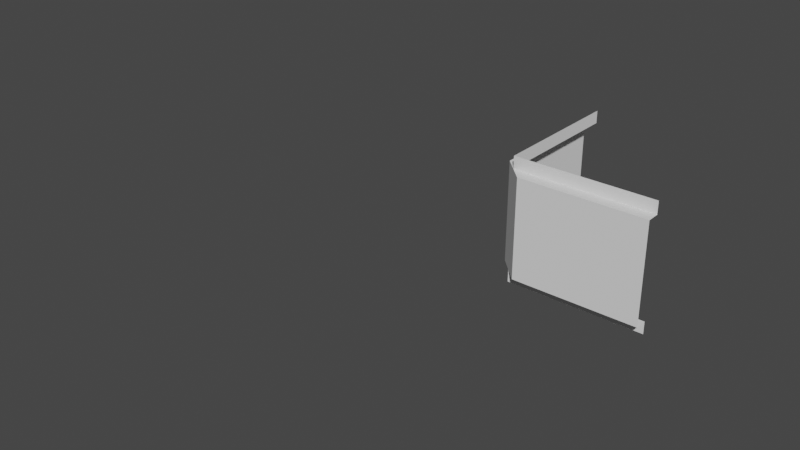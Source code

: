 # Source: Inner_Edge_Segment_-_Middle.blend  (saved by Blender 2.82.7; exported with 4.5.12 LTS)
import bpy
from mathutils import Matrix  # noqa: F401  (used for matrix-valued properties, if any)

bpy.ops.wm.read_factory_settings(use_empty=True)
scene = bpy.context.scene
scene.name = 'Scene'

# ---- world
world_world = bpy.data.worlds.new('World'); scene.world = world_world
world_world.use_nodes = True; world_world.node_tree.nodes.clear()
_N = world_world.node_tree.nodes; _L = world_world.node_tree.links
n0 = _N.new('ShaderNodeOutputWorld'); n0.name = 'World Output'; n0.location = (300, 300)
n1 = _N.new('ShaderNodeBackground'); n1.name = 'Background'; n1.location = (10, 300)
n1.inputs[0].default_value = (0.05088, 0.05088, 0.05088, 1.0)
_L.new(n1.outputs[0], n0.inputs[0])
n0.is_active_output = True
world_world.color = (0.05088, 0.05088, 0.05088)
world_world.use_sun_shadow = False
world_world.sun_shadow_jitter_overblur = 0.0

# ---- meshes
me_plane = bpy.data.meshes.new('Plane')
me_plane.from_pydata([(2.325, 2.125, 0.1), (7.451e-07, 1.192e-06, 0.0), (2.125, 3.333, 0.1), (3.333, 2.225, 2.235e-08), (2.225, 2.225, 1.0), (2.225, 3.333, 1.0), (2.125, 2.325, 0.1), (2.125, 3.333, 0.1), (3.333, 2.125, 0.1), (2.225, 3.333, 2.235e-08), (2.225, 3.333, 0.1), (3.333, 2.125, 0.1), (3.333, 2.225, 1.0), (3.333, 2.225, 0.9), (3.333, 2.225, 0.1), (2.225, 2.225, 2.235e-08), (2.225, 2.225, 0.1), (2.225, 3.333, 0.9), (2.325, 2.125, 0.9), (2.125, 2.325, 0.9), (2.125, 3.333, 0.9), (3.333, 2.125, 0.9), (2.225, 2.225, 0.9)], [(0, 8), (8, 11), (2, 7)], [(13, 22, 4, 12), (22, 17, 5, 4), (3, 15, 16, 14), (14, 16, 0, 11), (15, 9, 10, 16), (6, 16, 10, 7), (11, 0, 18, 21), (6, 19, 18, 0), (22, 19, 20, 17), (6, 7, 20, 19), (21, 18, 22, 13)])
_uv = me_plane.uv_layers.new(name='UVMap')
_uv.uv.foreach_set('vector', [0.0, 0.0, 0.0, 0.0, 0.0, 0.0, 0.0, 0.0, 0.0, 0.0, 0.0, 0.0, 0.0, 0.0, 0.0, 0.0, 0.0, 0.0, 0.0, 0.0, 0.0, 0.0, 0.0, 0.0, 0.0, 0.0, 0.0, 0.0, 0.0, 0.0, 0.0, 0.0, 0.0, 0.0, 0.0, 0.0, 0.0, 0.0, 0.0, 0.0, 0.0, 0.0, 0.0, 0.0, 0.0, 0.0, 0.0, 0.0, 0.0, 0.0, 0.0, 0.0, 0.0, 0.0, 0.0, 0.0, 0.0, 0.0, 0.0, 0.0, 0.0, 0.0, 0.0, 0.0, 0.0, 0.0, 0.0, 0.0, 0.0, 0.0, 0.0, 0.0, 0.0, 0.0, 0.0, 0.0, 0.0, 0.0, 0.0, 0.0, 0.0, 0.0, 0.0, 0.0, 0.0, 0.0, 0.0, 0.0])
me_plane.use_remesh_fix_poles = True
me_plane.use_remesh_preserve_attributes = False
me_plane.use_mirror_vertex_groups = False
me_plane.update()

# ---- objects
ob_plane = bpy.data.objects.new('Plane', me_plane)

# ---- transforms, parenting, visibility, modifiers, constraints
ob_plane.location = (0.0, 0.0, 0.0)
ob_plane.lineart.crease_threshold = 0.0

# ---- collection membership
scene.collection.objects.link(ob_plane)

# ---- scene / render settings (as saved in the file)
scene.frame_start = 1; scene.frame_end = 250; scene.frame_set(0)
scene.render.engine = 'BLENDER_EEVEE_NEXT'
scene.cycles.use_denoising = False
scene.cycles.samples = 128
scene.cycles.sampling_pattern = 'TABULATED_SOBOL'
scene.cycles.use_adaptive_sampling = False
scene.cycles.use_light_tree = False
scene.view_settings.view_transform = 'Filmic'
bpy.context.view_layer.update()

# ---- added for rendering (the .blend has no active camera and no usable light): camera, sun
cam_auto = bpy.data.cameras.new('AutoCamera')
cam_auto.lens = 50.0
cam_auto.sensor_width = 36.0
cam_auto.clip_end = 1000.0
ob_auto_camera = bpy.data.objects.new('AutoCamera', cam_auto)
scene.collection.objects.link(ob_auto_camera)
ob_auto_camera.location = (6.1253, -3.68367, 4.0669)
ob_auto_camera.rotation_euler = (1.09748, -7.21219e-08, 0.694738)
scene.camera = ob_auto_camera
light_auto_sun = bpy.data.lights.new('AutoSun', 'SUN')
light_auto_sun.energy = 3.0
light_auto_sun.angle = 0.0523599
ob_auto_sun = bpy.data.objects.new('AutoSun', light_auto_sun)
scene.collection.objects.link(ob_auto_sun)
ob_auto_sun.rotation_euler = (0.872665, 0.174533, 0.523599)
bpy.context.view_layer.update()
